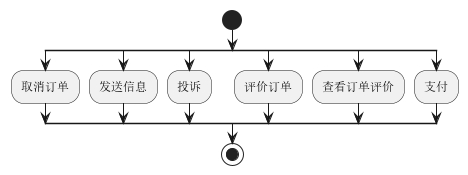

The diagram above was rendered by PlantUML. Its source (embedded in the PNG):
@startuml
'https://plantuml.com/activity-diagram-beta
 start


 split
    :取消订单;
    split again
    :发送信息;
    split again
    :投诉;
    split again
    :评价订单;
    split again
    :查看订单评价;
    split again
    :支付;
    end split;

stop

@enduml